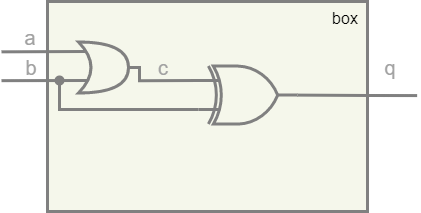

The diagram above was exported from draw.io. Its source (the exported page's mxGraphModel, read from the mxfile embedded in the PNG):
<mxGraphModel dx="2289" dy="1193" grid="1" gridSize="1" guides="1" tooltips="1" connect="1" arrows="1" fold="1" page="1" pageScale="1" pageWidth="827" pageHeight="1169" math="0" shadow="0">
  <root>
    <mxCell id="0" />
    <mxCell id="1" parent="0" />
    <mxCell id="dG0clhmUe1WAe5Q-_ByD-39" value="" style="rounded=1;whiteSpace=wrap;html=1;strokeWidth=3;strokeColor=#808080;fillColor=#F5F7EB;arcSize=0;" vertex="1" parent="1">
      <mxGeometry x="369" y="524" width="320" height="210" as="geometry" />
    </mxCell>
    <mxCell id="dG0clhmUe1WAe5Q-_ByD-40" value="&lt;font style=&quot;font-size: 16px;&quot;&gt;box&lt;/font&gt;" style="text;html=1;strokeColor=none;fillColor=none;align=center;verticalAlign=middle;whiteSpace=wrap;rounded=0;" vertex="1" parent="1">
      <mxGeometry x="637" y="526" width="60" height="30" as="geometry" />
    </mxCell>
    <mxCell id="dG0clhmUe1WAe5Q-_ByD-41" value="&lt;font style=&quot;font-size: 20px;&quot;&gt;a&lt;/font&gt;" style="text;html=1;strokeColor=none;fillColor=none;align=center;verticalAlign=middle;whiteSpace=wrap;rounded=0;fontSize=20;fontColor=#A1A1A1;" vertex="1" parent="1">
      <mxGeometry x="322" y="545" width="60" height="30" as="geometry" />
    </mxCell>
    <mxCell id="dG0clhmUe1WAe5Q-_ByD-43" value="&lt;font style=&quot;font-size: 20px;&quot;&gt;b&lt;/font&gt;" style="text;html=1;strokeColor=none;fillColor=none;align=center;verticalAlign=middle;whiteSpace=wrap;rounded=0;fontSize=20;fontColor=#A1A1A1;" vertex="1" parent="1">
      <mxGeometry x="323" y="575" width="60" height="30" as="geometry" />
    </mxCell>
    <mxCell id="dG0clhmUe1WAe5Q-_ByD-44" value="" style="endArrow=none;html=1;rounded=0;strokeColor=#808080;strokeWidth=3;fontSize=16;entryX=0.002;entryY=0.248;entryDx=0;entryDy=0;entryPerimeter=0;" edge="1" parent="1">
      <mxGeometry width="50" height="50" relative="1" as="geometry">
        <mxPoint x="690" y="618" as="sourcePoint" />
        <mxPoint x="738.64" y="618.08" as="targetPoint" />
      </mxGeometry>
    </mxCell>
    <mxCell id="dG0clhmUe1WAe5Q-_ByD-45" value="&lt;font style=&quot;font-size: 20px;&quot;&gt;q&lt;/font&gt;" style="text;html=1;strokeColor=none;fillColor=none;align=center;verticalAlign=middle;whiteSpace=wrap;rounded=0;fontSize=20;fontColor=#A1A1A1;" vertex="1" parent="1">
      <mxGeometry x="682" y="575" width="60" height="30" as="geometry" />
    </mxCell>
    <mxCell id="dG0clhmUe1WAe5Q-_ByD-46" value="" style="endArrow=none;html=1;rounded=0;strokeColor=#808080;strokeWidth=3;fontSize=16;entryX=0.002;entryY=0.248;entryDx=0;entryDy=0;entryPerimeter=0;edgeStyle=orthogonalEdgeStyle;exitX=1;exitY=0.5;exitDx=0;exitDy=0;exitPerimeter=0;" edge="1" parent="1" source="dG0clhmUe1WAe5Q-_ByD-49">
      <mxGeometry width="50" height="50" relative="1" as="geometry">
        <mxPoint x="405" y="574" as="sourcePoint" />
        <mxPoint x="520.6399999999999" y="603.08" as="targetPoint" />
        <Array as="points">
          <mxPoint x="461" y="590" />
          <mxPoint x="461" y="603" />
        </Array>
      </mxGeometry>
    </mxCell>
    <mxCell id="dG0clhmUe1WAe5Q-_ByD-47" value="&lt;font style=&quot;font-size: 20px;&quot;&gt;c&lt;/font&gt;" style="text;html=1;strokeColor=none;fillColor=none;align=center;verticalAlign=middle;whiteSpace=wrap;rounded=0;fontSize=20;fontColor=#A1A1A1;" vertex="1" parent="1">
      <mxGeometry x="455" y="575" width="60" height="30" as="geometry" />
    </mxCell>
    <mxCell id="dG0clhmUe1WAe5Q-_ByD-49" value="" style="shape=xor;whiteSpace=wrap;html=1;strokeColor=#808080;strokeWidth=3;fontSize=20;fontColor=#A1A1A1;fillColor=#F5F7EB;" vertex="1" parent="1">
      <mxGeometry x="400" y="564.5" width="50" height="51" as="geometry" />
    </mxCell>
    <mxCell id="dG0clhmUe1WAe5Q-_ByD-50" style="edgeStyle=orthogonalEdgeStyle;rounded=0;orthogonalLoop=1;jettySize=auto;html=1;exitX=0;exitY=0.75;exitDx=0;exitDy=0;exitPerimeter=0;entryX=0.528;entryY=0.633;entryDx=0;entryDy=0;entryPerimeter=0;strokeColor=#808080;strokeWidth=3;fontSize=20;fontColor=#A1A1A1;endArrow=none;endFill=0;" edge="1" parent="1" source="dG0clhmUe1WAe5Q-_ByD-52" target="dG0clhmUe1WAe5Q-_ByD-53">
      <mxGeometry relative="1" as="geometry">
        <Array as="points">
          <mxPoint x="381" y="632" />
        </Array>
      </mxGeometry>
    </mxCell>
    <mxCell id="dG0clhmUe1WAe5Q-_ByD-51" style="rounded=0;orthogonalLoop=1;jettySize=auto;html=1;exitX=1;exitY=0.5;exitDx=0;exitDy=0;exitPerimeter=0;strokeColor=#808080;strokeWidth=3;fontSize=20;fontColor=#A1A1A1;endArrow=none;endFill=0;" edge="1" parent="1" source="dG0clhmUe1WAe5Q-_ByD-52">
      <mxGeometry relative="1" as="geometry">
        <mxPoint x="690" y="618" as="targetPoint" />
      </mxGeometry>
    </mxCell>
    <mxCell id="dG0clhmUe1WAe5Q-_ByD-52" value="" style="verticalLabelPosition=bottom;shadow=0;dashed=0;align=center;html=1;verticalAlign=top;shape=mxgraph.electrical.logic_gates.logic_gate;operation=xor;strokeColor=#808080;strokeWidth=3;fontSize=20;fontColor=#A1A1A1;fillColor=#F5F7EB;" vertex="1" parent="1">
      <mxGeometry x="520" y="588.6" width="99" height="58" as="geometry" />
    </mxCell>
    <mxCell id="dG0clhmUe1WAe5Q-_ByD-53" value="" style="shape=waypoint;sketch=0;size=6;pointerEvents=1;points=[];fillColor=none;resizable=0;rotatable=0;perimeter=centerPerimeter;snapToPoint=1;strokeColor=#808080;strokeWidth=3;fontSize=20;fontColor=#A1A1A1;" vertex="1" parent="1">
      <mxGeometry x="371" y="593" width="20" height="20" as="geometry" />
    </mxCell>
    <mxCell id="dG0clhmUe1WAe5Q-_ByD-54" value="" style="endArrow=none;html=1;rounded=0;strokeColor=#808080;strokeWidth=3;fontSize=16;entryX=0.137;entryY=0.16;entryDx=0;entryDy=0;entryPerimeter=0;" edge="1" parent="1">
      <mxGeometry width="50" height="50" relative="1" as="geometry">
        <mxPoint x="323" y="574.34" as="sourcePoint" />
        <mxPoint x="407.8499999999999" y="574" as="targetPoint" />
      </mxGeometry>
    </mxCell>
    <mxCell id="dG0clhmUe1WAe5Q-_ByD-55" value="" style="endArrow=none;html=1;rounded=0;strokeColor=#808080;strokeWidth=3;fontSize=16;" edge="1" parent="1">
      <mxGeometry width="50" height="50" relative="1" as="geometry">
        <mxPoint x="323" y="603.17" as="sourcePoint" />
        <mxPoint x="409" y="603" as="targetPoint" />
      </mxGeometry>
    </mxCell>
  </root>
</mxGraphModel>